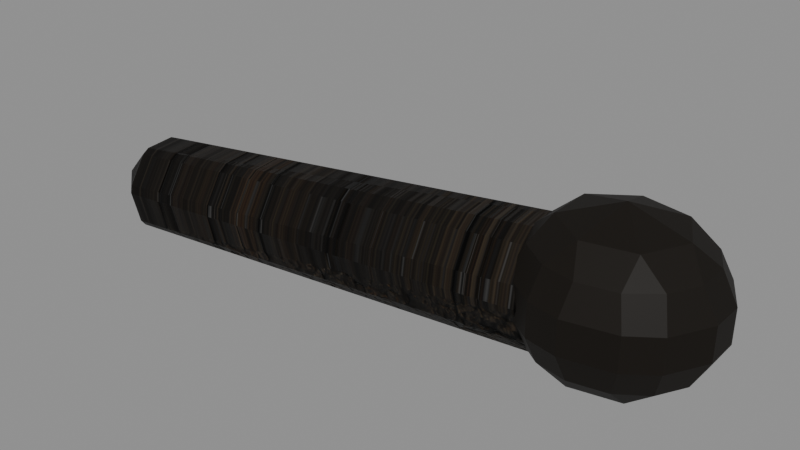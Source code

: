 # Source: MenuBurntTorchB.blend  (saved by Blender 5.2.45; exported with 4.5.12 LTS)
import bpy
from mathutils import Matrix  # noqa: F401  (used for matrix-valued properties, if any)

bpy.ops.wm.read_factory_settings(use_empty=True)
scene = bpy.context.scene
scene.name = 'Scene'

# ---- images (referenced by path relative to the original .blend; pixels are not part of the script)
import os
ASSET_DIR = os.environ.get("B2B_ASSET_DIR", "")  # directory of the original .blend (textures are referenced by path, not embedded)
HERE = os.path.dirname(os.path.abspath(__file__))  # packed textures are extracted next to this script under _unpacked/

def load_image(name, relpath, width, height, colorspace="sRGB"):
    """Load a texture the original file referenced (path relative to the .blend, or extracted next to this script)."""
    p = next((c for c in (os.path.join(HERE, relpath), os.path.join(ASSET_DIR, relpath)) if relpath and os.path.exists(c)), "")
    if p:
        img = bpy.data.images.load(p, check_existing=True)
        img.name = name
    else:  # same state as the original file: an image datablock whose file is absent (Cycles renders it pink)
        img = bpy.data.images.new(name, width, height)
        img.source = "FILE"
        img.filepath = "//" + (relpath or name)
    img.colorspace_settings.name = colorspace
    return img
img_menufortressstone_png = load_image('MenuFortressStone.png', '_unpacked/MenuFortressStone.58a9e0ec.png', 1254, 1254, 'sRGB')
img_menufortressstonenormal_png = load_image('MenuFortressStoneNormal.png', '_unpacked/MenuFortressStoneNormal.43822929.png', 1254, 1254, 'Non-Color')

# ---- materials (node trees are filled in below, after node groups)
mat_menuagedwood = bpy.data.materials.new('MenuAgedWood')
mat_menuagedwood.diffuse_color = (0.075, 0.046, 0.026, 1.0)
mat_menusoot = bpy.data.materials.new('MenuSoot')
mat_menusoot.diffuse_color = (0.009, 0.007, 0.005, 1.0)

# ---- material node trees
mat_menuagedwood.use_nodes = True; mat_menuagedwood.node_tree.nodes.clear()
_N = mat_menuagedwood.node_tree.nodes; _L = mat_menuagedwood.node_tree.links
n0 = _N.new('ShaderNodeOutputMaterial'); n0.name = 'Material Output'; n0.location = (0, 0)
n1 = _N.new('ShaderNodeRGB'); n1.name = 'Color'; n1.location = (0, 0)
n1.outputs[0].default_value = (0.085, 0.066, 0.045, 1.0)
n2 = _N.new('ShaderNodeTexImage'); n2.name = 'Image Texture'; n2.location = (0, 0)
n2.image = img_menufortressstone_png
n3 = _N.new('ShaderNodeMixRGB'); n3.name = 'Mix (Legacy)'; n3.location = (0, 0)
n3.blend_type = 'MULTIPLY'
n3.inputs[0].default_value = 1.0
n4 = _N.new('ShaderNodeBsdfPrincipled'); n4.name = 'Principled BSDF'; n4.location = (0, 0)
n4.inputs[2].default_value = 0.5345
n4.inputs[10].default_value = 0.005
n4.inputs[13].default_value = 0.18
n5 = _N.new('ShaderNodeTexImage'); n5.name = 'Image Texture.001'; n5.location = (0, 0)
n5.image = img_menufortressstonenormal_png
n6 = _N.new('ShaderNodeNormalMap'); n6.name = 'Normal Map'; n6.location = (0, 0)
n6.width = 160
n6.inputs[0].default_value = 0.8
_L.new(n2.outputs[0], n3.inputs[1])
_L.new(n1.outputs[0], n3.inputs[2])
_L.new(n3.outputs[0], n4.inputs[0])
_L.new(n5.outputs[0], n6.inputs[1])
_L.new(n6.outputs[0], n4.inputs[5])
_L.new(n4.outputs[0], n0.inputs[0])
n0.is_active_output = True
mat_menusoot.use_nodes = True; mat_menusoot.node_tree.nodes.clear()
_N = mat_menusoot.node_tree.nodes; _L = mat_menusoot.node_tree.links
n0 = _N.new('ShaderNodeOutputMaterial'); n0.name = 'Material Output'; n0.location = (0, 0)
n1 = _N.new('ShaderNodeRGB'); n1.name = 'Color'; n1.location = (0, 0)
n1.outputs[0].default_value = (0.009, 0.007, 0.005, 1.0)
n2 = _N.new('ShaderNodeBsdfPrincipled'); n2.name = 'Principled BSDF'; n2.location = (0, 0)
n2.inputs[2].default_value = 0.5774
n2.inputs[10].default_value = 0.005
n2.inputs[13].default_value = 0.18
_L.new(n1.outputs[0], n2.inputs[0])
_L.new(n2.outputs[0], n0.inputs[0])
n0.is_active_output = True

# ---- meshes
me_menuburnttorchb = bpy.data.meshes.new('MenuBurntTorchB')
me_menuburnttorchb.from_pydata([(-0.4519, 0.0, 0.07997), (-0.4448, -0.04647, 0.0576), (-0.4416, -0.05794, 0.006911), (-0.4447, -0.02579, -0.03392), (-0.4518, 0.02579, -0.03414), (-0.4576, 0.05794, 0.0064), (-0.4576, 0.04647, 0.05719), (0.4871, 0.13, 0.14), (0.4978, 0.0603, 0.1064), (0.5026, 0.04308, 0.03037), (0.4979, 0.09132, -0.03088), (0.4872, 0.1687, -0.03122), (0.4786, 0.2169, 0.0296), (0.4786, 0.1997, 0.1058), (0.45, 0.12, -0.06), (0.5631, 0.12, -0.02485), (0.5205, 0.1974, -0.02485), (0.4248, 0.2165, -0.02485), (0.3481, 0.163, -0.02485), (0.3481, 0.07705, -0.02485), (0.4248, 0.02349, -0.02485), (0.5205, 0.0426, -0.02485), (0.61, 0.12, 0.06), (0.5498, 0.2295, 0.06), (0.4144, 0.2565, 0.06), (0.3058, 0.1807, 0.06), (0.3058, 0.05926, 0.06), (0.4144, -0.01649, 0.06), (0.5498, 0.01054, 0.06), (0.5631, 0.12, 0.1449), (0.5205, 0.1974, 0.1449), (0.4248, 0.2165, 0.1449), (0.3481, 0.163, 0.1449), (0.3481, 0.07705, 0.1449), (0.4248, 0.02349, 0.1449), (0.5205, 0.0426, 0.1449), (0.45, 0.12, 0.18)], [], [(6, 5, 4, 3, 2, 1, 0), (7, 8, 9, 10, 11, 12, 13), (0, 1, 8, 7), (1, 2, 9, 8), (2, 3, 10, 9), (3, 4, 11, 10), (4, 5, 12, 11), (5, 6, 13, 12), (6, 0, 7, 13), (14, 16, 15), (14, 17, 16), (14, 18, 17), (14, 19, 18), (14, 20, 19), (14, 21, 20), (14, 15, 21), (15, 16, 23, 22), (16, 17, 24, 23), (17, 18, 25, 24), (18, 19, 26, 25), (19, 20, 27, 26), (20, 21, 28, 27), (21, 15, 22, 28), (22, 23, 30, 29), (23, 24, 31, 30), (24, 25, 32, 31), (25, 26, 33, 32), (26, 27, 34, 33), (27, 28, 35, 34), (28, 22, 29, 35), (29, 30, 36), (30, 31, 36), (31, 32, 36), (32, 33, 36), (33, 34, 36), (34, 35, 36), (35, 29, 36)])
me_menuburnttorchb.polygons.foreach_set('material_index', [0, 0, 0, 0, 0, 0, 0, 0, 0, 1, 1, 1, 1, 1, 1, 1, 1, 1, 1, 1, 1, 1, 1, 1, 1, 1, 1, 1, 1, 1, 1, 1, 1, 1, 1, 1, 1])
_uv = me_menuburnttorchb.uv_layers.new(name='UVMap')
_uv.uv.foreach_set('vector', [627.2, 793.9, 627.1, 793.8, 627.1, 793.9, 627.1, 793.9, 627.1, 793.9, 627.2, 793.9, 627.2, 793.9, 627.2, 793.8, 627.2, 793.8, 627.1, 793.9, 627.1, 793.8, 627.1, 793.8, 627.1, 793.8, 627.2, 793.8, 627.1, 794.1, 627.1, 794.1, 627.2, 793.6, 627.2, 793.6, 627.1, 794.1, 627.1, 794.1, 627.2, 793.6, 627.2, 793.6, 627.1, 794.1, 627.1, 794.1, 627.1, 793.6, 627.2, 793.6, 627.1, 794.1, 627.1, 794.1, 627.2, 793.6, 627.2, 793.6, 627.1, 794.1, 627.1, 794.1, 627.1, 793.6, 627.1, 793.6, 627.1, 794.1, 627.1, 794.1, 627.2, 793.6, 627.1, 793.6, 627.1, 794.1, 627.1, 794.1, 627.2, 793.6, 627.2, 793.6, 627.2, 793.7, 627.2, 793.6, 627.2, 793.6, 627.2, 793.7, 627.2, 793.7, 627.2, 793.6, 627.2, 793.7, 627.2, 793.7, 627.2, 793.7, 627.2, 793.7, 627.2, 793.7, 627.2, 793.7, 627.2, 793.7, 627.1, 793.7, 627.2, 793.7, 627.2, 793.7, 627.2, 793.6, 627.1, 793.7, 627.2, 793.7, 627.2, 793.6, 627.2, 793.6, 627.1, 793.8, 627.1, 793.8, 627.2, 793.8, 627.2, 793.8, 627.1, 793.6, 627.1, 793.7, 627.2, 793.7, 627.2, 793.6, 627.1, 793.7, 627.1, 793.7, 627.2, 793.7, 627.2, 793.7, 627.1, 793.8, 627.1, 793.8, 627.2, 793.8, 627.2, 793.8, 627.1, 793.7, 627.1, 793.7, 627.2, 793.7, 627.2, 793.7, 627.1, 793.7, 627.1, 793.6, 627.2, 793.6, 627.2, 793.7, 627.1, 793.9, 627.1, 793.8, 627.2, 793.8, 627.2, 793.9, 627.2, 793.8, 627.2, 793.8, 627.2, 793.8, 627.2, 793.8, 627.2, 793.6, 627.2, 793.7, 627.2, 793.7, 627.2, 793.6, 627.2, 793.7, 627.2, 793.7, 627.2, 793.7, 627.2, 793.7, 627.2, 793.8, 627.2, 793.8, 627.2, 793.8, 627.2, 793.8, 627.2, 793.7, 627.2, 793.7, 627.2, 793.7, 627.2, 793.7, 627.2, 793.7, 627.2, 793.6, 627.2, 793.6, 627.2, 793.7, 627.2, 793.9, 627.2, 793.8, 627.2, 793.8, 627.2, 793.9, 627.2, 793.6, 627.3, 793.6, 627.2, 793.7, 627.2, 793.6, 627.2, 793.7, 627.2, 793.7, 627.2, 793.7, 627.2, 793.7, 627.2, 793.7, 627.2, 793.7, 627.2, 793.7, 627.2, 793.7, 627.2, 793.7, 627.1, 793.7, 627.2, 793.7, 627.1, 793.7, 627.2, 793.6, 627.2, 793.7, 627.2, 793.6, 627.2, 793.6, 627.2, 793.7])
me_menuburnttorchb.materials.append(mat_menuagedwood)
me_menuburnttorchb.materials.append(mat_menusoot)
me_menuburnttorchb.update()

# ---- objects
ob_menuburnttorchb = bpy.data.objects.new('MenuBurntTorchB', me_menuburnttorchb)

# ---- transforms, parenting, visibility, modifiers, constraints
ob_menuburnttorchb.location = (0.0, 0.0, 0.0)
_vg = ob_menuburnttorchb.vertex_groups.new(name='Weathered surface')
_vg.add([0, 1, 2, 3, 4, 5, 6, 7, 8, 9, 10, 11, 12, 13, 14, 15, 16, 17, 18, 19, 20, 21, 22, 23, 24, 25, 26, 27, 28, 29, 30, 31, 32, 33, 34, 35, 36], 1.0, 'REPLACE')
_m = ob_menuburnttorchb.modifiers.new('Stone edge wear', 'BEVEL')
_m.width = 0.025
_m.width_pct = 0.025
_m = ob_menuburnttorchb.modifiers.new('Eroded stone noise', 'DISPLACE')
_m.vertex_group = 'Weathered surface'
_m.mid_level = 0.52
_m.strength = 0.0715

# ---- collection membership
scene.collection.objects.link(ob_menuburnttorchb)

# ---- scene / render settings (as saved in the file)
scene.frame_start = 0; scene.frame_end = 96; scene.frame_set(1)
scene.render.engine = 'BLENDER_EEVEE_NEXT'
scene.render.bake_bias = 0.0
scene.render.bake_samples = 0
scene.render.compositor_device = 'GPU'
scene.eevee.use_volume_custom_range = False
scene.eevee.fast_gi_thickness_near = 0.1
scene.eevee.fast_gi_thickness_far = 0.0
scene.eevee.ray_tracing_options.screen_trace_thickness = 0.1
bpy.context.view_layer.update()

# ---- added for rendering (the .blend has no active camera and no usable light): camera, sun + grey world if the file has none
cam_auto = bpy.data.cameras.new('AutoCamera')
cam_auto.lens = 50.0
cam_auto.sensor_width = 36.0
cam_auto.clip_end = 1000.0
ob_auto_camera = bpy.data.objects.new('AutoCamera', cam_auto)
scene.collection.objects.link(ob_auto_camera)
ob_auto_camera.location = (1.10198, -1.16176, 0.894563)
ob_auto_camera.rotation_euler = (1.09748, -7.21219e-08, 0.694738)
scene.camera = ob_auto_camera
light_auto_sun = bpy.data.lights.new('AutoSun', 'SUN')
light_auto_sun.energy = 3.0
light_auto_sun.angle = 0.0523599
ob_auto_sun = bpy.data.objects.new('AutoSun', light_auto_sun)
scene.collection.objects.link(ob_auto_sun)
ob_auto_sun.rotation_euler = (0.872665, 0.174533, 0.523599)
if scene.world is None:
    world_auto = bpy.data.worlds.new('AutoWorld')
    world_auto.color = (0.3, 0.3, 0.3)
    scene.world = world_auto
bpy.context.view_layer.update()
